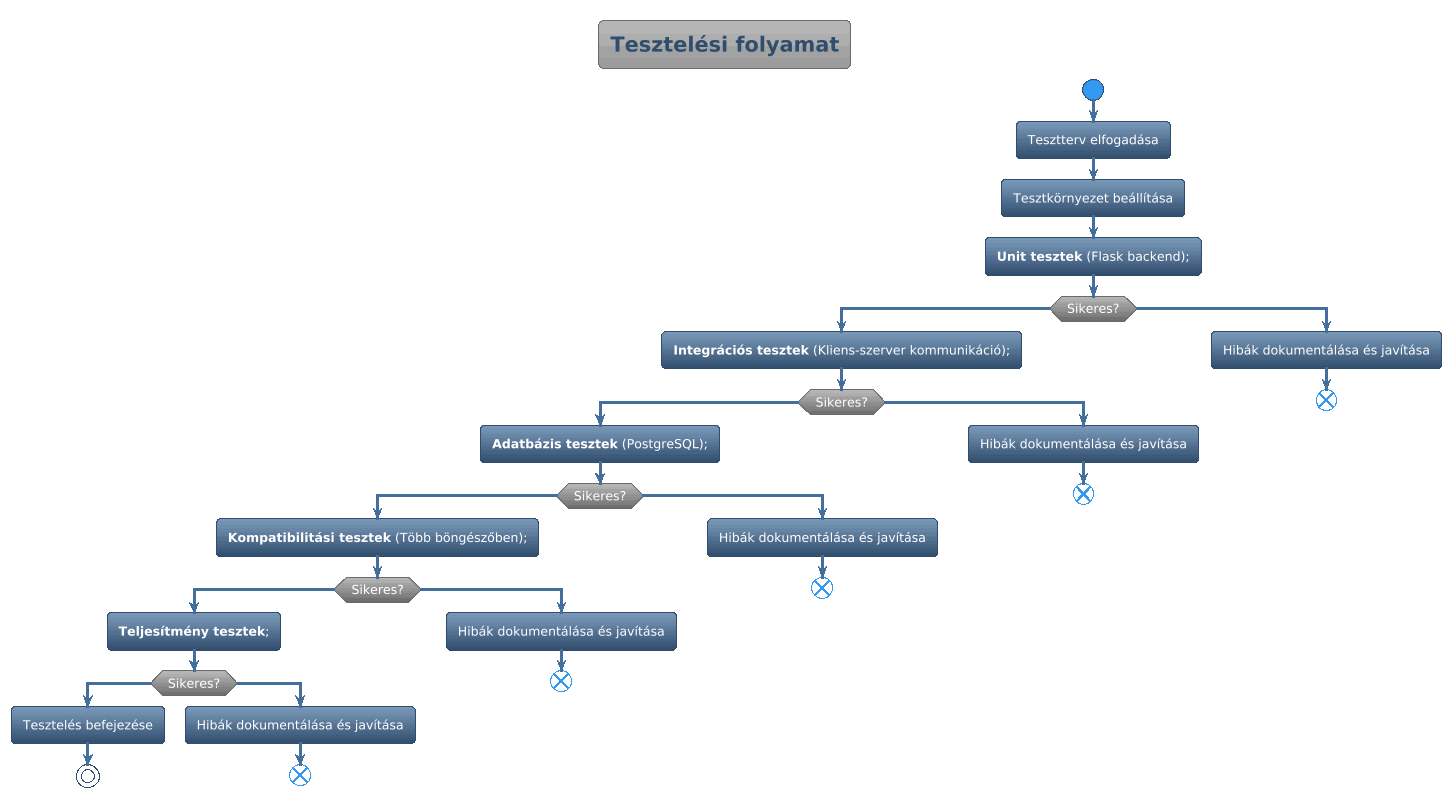

The diagram above was rendered by PlantUML. Its source (embedded in the PNG):
@startuml
!theme spacelab

title Tesztelési folyamat

start

:Tesztterv elfogadása;
:Tesztkörnyezet beállítása;

-**Unit tesztek** (Flask backend);

if (Sikeres?) then (igen)
    -**Integrációs tesztek** (Kliens-szerver kommunikáció);
    if (Sikeres?) then (igen)
        -**Adatbázis tesztek** (PostgreSQL);
        if (Sikeres?) then (igen)
            -**Kompatibilitási tesztek** (Több böngészőben);
            if (Sikeres?) then (igen)
                -**Teljesítmény tesztek**;
                if (Sikeres?) then (igen)
                    :Tesztelés befejezése;
                    stop
                else (nem)
                    :Hibák dokumentálása és javítása;
                    end
                endif
            else (nem)
                :Hibák dokumentálása és javítása;
                end
            endif
        else (nem)
            :Hibák dokumentálása és javítása;
            end
        endif
    else (nem)
        :Hibák dokumentálása és javítása;
        end
    endif
else (nem)
    :Hibák dokumentálása és javítása;
    end
endif
@enduml